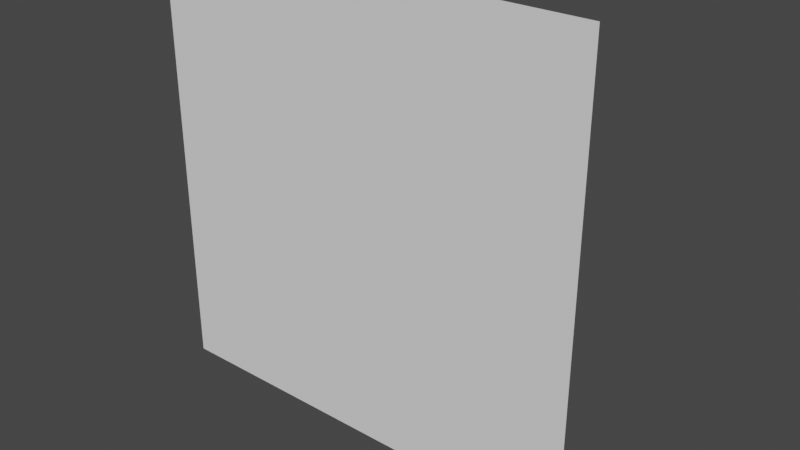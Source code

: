 # Source: ultra_simple.blend  (saved by Blender 3.2.14; exported with 4.5.12 LTS)
import bpy
from mathutils import Matrix  # noqa: F401  (used for matrix-valued properties, if any)

bpy.ops.wm.read_factory_settings(use_empty=True)
scene = bpy.context.scene
scene.name = 'Scene'

# ---- collections
col_collection = bpy.data.collections.new('Collection'); scene.collection.children.link(col_collection)

# ---- world
world_world = bpy.data.worlds.new('World'); scene.world = world_world
world_world.use_nodes = True; world_world.node_tree.nodes.clear()
_N = world_world.node_tree.nodes; _L = world_world.node_tree.links
n0 = _N.new('ShaderNodeOutputWorld'); n0.name = 'World Output'; n0.location = (300, 300)
n1 = _N.new('ShaderNodeBackground'); n1.name = 'Background'; n1.location = (10, 300)
n1.inputs[0].default_value = (0.05088, 0.05088, 0.05088, 1.0)
_L.new(n1.outputs[0], n0.inputs[0])
n0.is_active_output = True
world_world.color = (0.05088, 0.05088, 0.05088)
world_world.use_sun_shadow = False
world_world.sun_shadow_jitter_overblur = 0.0

# ---- meshes
me_plane = bpy.data.meshes.new('Plane')
me_plane.from_pydata([(-1.0, -1.0, 0.0), (1.0, -1.0, 0.0), (-1.0, 1.0, 0.0), (1.0, 1.0, 0.0), (-1.0, 0.0, 0.0), (1.0, 0.0, 0.0), (0.0, -1.0, 0.0), (0.0, 1.0, 0.0), (0.0, 0.0, 0.0)], [], [(8, 5, 3, 7), (6, 1, 5, 8), (0, 6, 8, 4), (4, 8, 7, 2)])
_uv = me_plane.uv_layers.new(name='UVMap')
_uv.uv.foreach_set('vector', [0.5, 0.5, 1.0, 0.5, 1.0, 1.0, 0.5, 1.0, 0.5, 0.0, 1.0, 0.0, 1.0, 0.5, 0.5, 0.5, 0.0, 0.0, 0.5, 0.0, 0.5, 0.5, 0.0, 0.5, 0.0, 0.5, 0.5, 0.5, 0.5, 1.0, 0.0, 1.0])
me_plane.update()
arm_armature_001 = bpy.data.armatures.new('Armature.001')  # bones are not reproduced

# ---- objects
ob_plane = bpy.data.objects.new('Plane', me_plane)
ob_armature = bpy.data.objects.new('Armature', arm_armature_001)

# ---- transforms, parenting, visibility, modifiers, constraints
ob_plane.parent = ob_armature
ob_plane.location = (0.0, 0.0, 1.0)
ob_plane.rotation_euler = (-1.571, -0.0, 3.142)
_vg = ob_plane.vertex_groups.new(name='Bone')
for _i, _w in zip([0, 1, 2, 3, 4, 5, 7, 8], [0.2222, 0.2222, 0.7778, 0.7778, 0.5, 0.5, 1.0, 0.5]): _vg.add([_i], _w, 'REPLACE')
_vg = ob_plane.vertex_groups.new(name='Bone.001')
for _i, _w in zip([0, 1, 2, 3, 4, 5, 6, 8], [0.7778, 0.7778, 0.2222, 0.2222, 0.5, 0.5, 1.0, 0.5]): _vg.add([_i], _w, 'REPLACE')
_m = ob_plane.modifiers.new('Armature', 'ARMATURE')
_m = ob_plane.modifiers.new('Armature.001', 'ARMATURE')
_m.object = ob_armature
ob_armature.location = (0.0, 0.0, 0.0)

# ---- collection membership
col_collection.objects.link(ob_plane)
col_collection.objects.link(ob_armature)

# ---- scene / render settings (as saved in the file)
scene.frame_start = 0; scene.frame_end = 50; scene.frame_set(0)
scene.render.engine = 'BLENDER_EEVEE_NEXT'
scene.cycles.sampling_pattern = 'TABULATED_SOBOL'
scene.cycles.use_light_tree = False
scene.view_settings.view_transform = 'Filmic'
bpy.context.view_layer.update()

# ---- added for rendering (the .blend has no active camera and no usable light): camera, sun
cam_auto = bpy.data.cameras.new('AutoCamera')
cam_auto.lens = 50.0
cam_auto.sensor_width = 36.0
cam_auto.clip_end = 1000.0
ob_auto_camera = bpy.data.objects.new('AutoCamera', cam_auto)
scene.collection.objects.link(ob_auto_camera)
ob_auto_camera.location = (2.59846, -2.84315, 2.96486)
ob_auto_camera.rotation_euler = (1.09748, -7.21219e-08, 0.694738)
scene.camera = ob_auto_camera
light_auto_sun = bpy.data.lights.new('AutoSun', 'SUN')
light_auto_sun.energy = 3.0
light_auto_sun.angle = 0.0523599
ob_auto_sun = bpy.data.objects.new('AutoSun', light_auto_sun)
scene.collection.objects.link(ob_auto_sun)
ob_auto_sun.rotation_euler = (0.872665, 0.174533, 0.523599)
bpy.context.view_layer.update()
